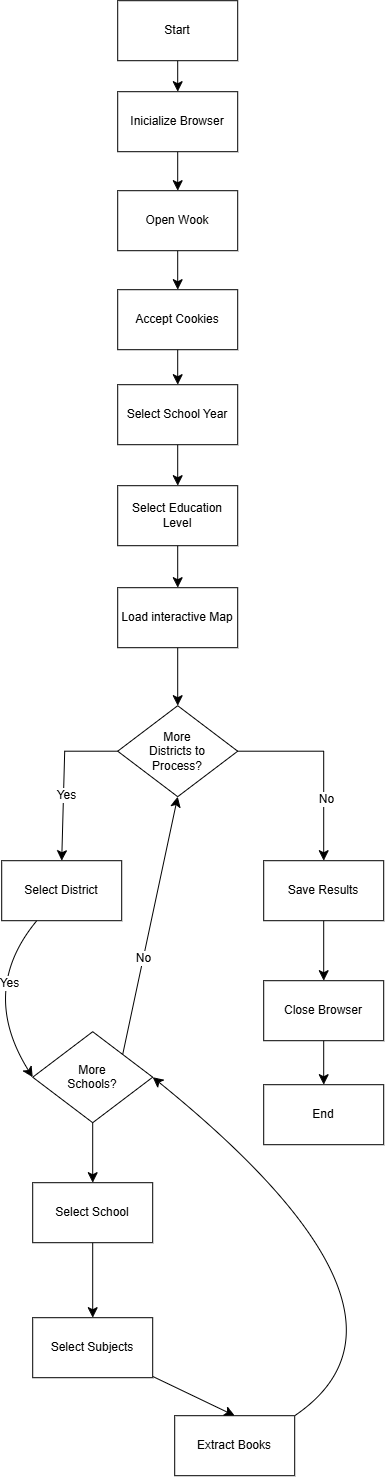

The diagram above was exported from draw.io. Its source (the exported page's mxGraphModel, read from the mxfile embedded in the PNG):
<mxGraphModel dx="2208" dy="1862" grid="0" gridSize="10" guides="1" tooltips="1" connect="1" arrows="1" fold="1" page="0" pageScale="1" pageWidth="827" pageHeight="1169" math="0" shadow="0">
  <root>
    <mxCell id="0" />
    <mxCell id="1" parent="0" />
    <mxCell id="25-4gE8r9mE_qO837wBX-4" edge="1" parent="1" source="25-4gE8r9mE_qO837wBX-1" style="edgeStyle=none;curved=1;rounded=0;orthogonalLoop=1;jettySize=auto;html=1;entryX=0.5;entryY=0;entryDx=0;entryDy=0;fontSize=12;startSize=8;endSize=8;" target="25-4gE8r9mE_qO837wBX-3">
      <mxGeometry relative="1" as="geometry" />
    </mxCell>
    <mxCell id="25-4gE8r9mE_qO837wBX-1" parent="1" style="rounded=0;whiteSpace=wrap;html=1;" value="Start" vertex="1">
      <mxGeometry height="60" width="120" x="194" y="-336" as="geometry" />
    </mxCell>
    <mxCell id="25-4gE8r9mE_qO837wBX-20" edge="1" parent="1" source="25-4gE8r9mE_qO837wBX-2" style="edgeStyle=none;curved=0;rounded=0;orthogonalLoop=1;jettySize=auto;html=1;entryX=0.5;entryY=0;entryDx=0;entryDy=0;fontSize=12;startSize=8;endSize=8;" target="25-4gE8r9mE_qO837wBX-16">
      <mxGeometry relative="1" as="geometry">
        <Array as="points">
          <mxPoint x="141" y="414.5" />
        </Array>
      </mxGeometry>
    </mxCell>
    <mxCell id="25-4gE8r9mE_qO837wBX-23" connectable="0" parent="25-4gE8r9mE_qO837wBX-20" style="edgeLabel;html=1;align=center;verticalAlign=middle;resizable=0;points=[];fontSize=12;" value="Yes" vertex="1">
      <mxGeometry relative="1" x="0.1992" y="2" as="geometry">
        <mxPoint as="offset" />
      </mxGeometry>
    </mxCell>
    <mxCell id="25-4gE8r9mE_qO837wBX-25" edge="1" parent="1" source="25-4gE8r9mE_qO837wBX-2" style="edgeStyle=none;curved=0;rounded=0;orthogonalLoop=1;jettySize=auto;html=1;entryX=0.5;entryY=0;entryDx=0;entryDy=0;fontSize=12;startSize=8;endSize=8;" target="25-4gE8r9mE_qO837wBX-24">
      <mxGeometry relative="1" as="geometry">
        <Array as="points">
          <mxPoint x="400" y="414.5" />
        </Array>
      </mxGeometry>
    </mxCell>
    <mxCell id="25-4gE8r9mE_qO837wBX-26" connectable="0" parent="25-4gE8r9mE_qO837wBX-25" style="edgeLabel;html=1;align=center;verticalAlign=middle;resizable=0;points=[];fontSize=12;" value="No" vertex="1">
      <mxGeometry relative="1" x="0.3555" y="2" as="geometry">
        <mxPoint as="offset" />
      </mxGeometry>
    </mxCell>
    <mxCell id="25-4gE8r9mE_qO837wBX-2" parent="1" style="rhombus;whiteSpace=wrap;html=1;shapeInside=1;" value="More Districts to Process?" vertex="1">
      <mxGeometry height="91" width="120" x="194" y="369" as="geometry" />
    </mxCell>
    <mxCell id="25-4gE8r9mE_qO837wBX-6" edge="1" parent="1" source="25-4gE8r9mE_qO837wBX-3" style="edgeStyle=none;curved=1;rounded=0;orthogonalLoop=1;jettySize=auto;html=1;entryX=0.5;entryY=0;entryDx=0;entryDy=0;fontSize=12;startSize=8;endSize=8;" target="25-4gE8r9mE_qO837wBX-5">
      <mxGeometry relative="1" as="geometry" />
    </mxCell>
    <mxCell id="25-4gE8r9mE_qO837wBX-3" parent="1" style="rounded=0;whiteSpace=wrap;html=1;" value="Inicialize Browser" vertex="1">
      <mxGeometry height="60" width="120" x="194" y="-245" as="geometry" />
    </mxCell>
    <mxCell id="25-4gE8r9mE_qO837wBX-8" edge="1" parent="1" source="25-4gE8r9mE_qO837wBX-5" style="edgeStyle=none;curved=1;rounded=0;orthogonalLoop=1;jettySize=auto;html=1;entryX=0.5;entryY=0;entryDx=0;entryDy=0;fontSize=12;startSize=8;endSize=8;" target="25-4gE8r9mE_qO837wBX-7">
      <mxGeometry relative="1" as="geometry" />
    </mxCell>
    <mxCell id="25-4gE8r9mE_qO837wBX-5" parent="1" style="rounded=0;whiteSpace=wrap;html=1;" value="Open Wook" vertex="1">
      <mxGeometry height="60" width="120" x="194" y="-146" as="geometry" />
    </mxCell>
    <mxCell id="25-4gE8r9mE_qO837wBX-10" edge="1" parent="1" source="25-4gE8r9mE_qO837wBX-7" style="edgeStyle=none;curved=1;rounded=0;orthogonalLoop=1;jettySize=auto;html=1;fontSize=12;startSize=8;endSize=8;" target="25-4gE8r9mE_qO837wBX-9" value="">
      <mxGeometry relative="1" as="geometry" />
    </mxCell>
    <mxCell id="25-4gE8r9mE_qO837wBX-7" parent="1" style="rounded=0;whiteSpace=wrap;html=1;" value="Accept Cookies" vertex="1">
      <mxGeometry height="60" width="120" x="194" y="-47" as="geometry" />
    </mxCell>
    <mxCell id="25-4gE8r9mE_qO837wBX-12" edge="1" parent="1" source="25-4gE8r9mE_qO837wBX-9" style="edgeStyle=none;curved=1;rounded=0;orthogonalLoop=1;jettySize=auto;html=1;entryX=0.5;entryY=0;entryDx=0;entryDy=0;fontSize=12;startSize=8;endSize=8;" target="25-4gE8r9mE_qO837wBX-11">
      <mxGeometry relative="1" as="geometry" />
    </mxCell>
    <mxCell id="25-4gE8r9mE_qO837wBX-9" parent="1" style="whiteSpace=wrap;html=1;rounded=0;" value="Select School Year" vertex="1">
      <mxGeometry height="60" width="120" x="194" y="48" as="geometry" />
    </mxCell>
    <mxCell id="25-4gE8r9mE_qO837wBX-14" edge="1" parent="1" source="25-4gE8r9mE_qO837wBX-11" style="edgeStyle=none;curved=1;rounded=0;orthogonalLoop=1;jettySize=auto;html=1;entryX=0.5;entryY=0;entryDx=0;entryDy=0;fontSize=12;startSize=8;endSize=8;" target="25-4gE8r9mE_qO837wBX-13">
      <mxGeometry relative="1" as="geometry" />
    </mxCell>
    <mxCell id="25-4gE8r9mE_qO837wBX-11" parent="1" style="whiteSpace=wrap;html=1;rounded=0;" value="Select Education Level" vertex="1">
      <mxGeometry height="60" width="120" x="194" y="149" as="geometry" />
    </mxCell>
    <mxCell id="25-4gE8r9mE_qO837wBX-15" edge="1" parent="1" source="25-4gE8r9mE_qO837wBX-13" style="edgeStyle=none;curved=1;rounded=0;orthogonalLoop=1;jettySize=auto;html=1;entryX=0.5;entryY=0;entryDx=0;entryDy=0;fontSize=12;startSize=8;endSize=8;" target="25-4gE8r9mE_qO837wBX-2">
      <mxGeometry relative="1" as="geometry" />
    </mxCell>
    <mxCell id="25-4gE8r9mE_qO837wBX-13" parent="1" style="whiteSpace=wrap;html=1;rounded=0;" value="Load interactive Map" vertex="1">
      <mxGeometry height="60" width="120" x="194" y="251" as="geometry" />
    </mxCell>
    <mxCell id="25-4gE8r9mE_qO837wBX-30" edge="1" parent="1" source="25-4gE8r9mE_qO837wBX-16" style="edgeStyle=none;curved=1;rounded=0;orthogonalLoop=1;jettySize=auto;html=1;entryX=0;entryY=0.5;entryDx=0;entryDy=0;fontSize=12;startSize=8;endSize=8;" target="25-4gE8r9mE_qO837wBX-27">
      <mxGeometry relative="1" as="geometry">
        <Array as="points">
          <mxPoint x="55" y="654" />
        </Array>
      </mxGeometry>
    </mxCell>
    <mxCell id="25-4gE8r9mE_qO837wBX-31" connectable="0" parent="25-4gE8r9mE_qO837wBX-30" style="edgeLabel;html=1;align=center;verticalAlign=middle;resizable=0;points=[];fontSize=12;" value="Yes" vertex="1">
      <mxGeometry relative="1" x="-0.334" y="18" as="geometry">
        <mxPoint as="offset" />
      </mxGeometry>
    </mxCell>
    <mxCell id="25-4gE8r9mE_qO837wBX-16" parent="1" style="whiteSpace=wrap;html=1;rounded=0;" value="Select District" vertex="1">
      <mxGeometry height="60" width="120" x="78" y="524" as="geometry" />
    </mxCell>
    <mxCell id="25-4gE8r9mE_qO837wBX-34" edge="1" parent="1" source="25-4gE8r9mE_qO837wBX-24" style="edgeStyle=none;curved=1;rounded=0;orthogonalLoop=1;jettySize=auto;html=1;fontSize=12;startSize=8;endSize=8;" target="25-4gE8r9mE_qO837wBX-33" value="">
      <mxGeometry relative="1" as="geometry" />
    </mxCell>
    <mxCell id="25-4gE8r9mE_qO837wBX-24" parent="1" style="whiteSpace=wrap;html=1;rounded=0;" value="Save Results" vertex="1">
      <mxGeometry height="60" width="120" x="340" y="524" as="geometry" />
    </mxCell>
    <mxCell id="25-4gE8r9mE_qO837wBX-28" edge="1" parent="1" source="25-4gE8r9mE_qO837wBX-27" style="edgeStyle=none;curved=1;rounded=0;orthogonalLoop=1;jettySize=auto;html=1;entryX=0.5;entryY=1;entryDx=0;entryDy=0;fontSize=12;startSize=8;endSize=8;exitX=1;exitY=0;exitDx=0;exitDy=0;" target="25-4gE8r9mE_qO837wBX-2">
      <mxGeometry relative="1" as="geometry" />
    </mxCell>
    <mxCell id="25-4gE8r9mE_qO837wBX-32" connectable="0" parent="25-4gE8r9mE_qO837wBX-28" style="edgeLabel;html=1;align=center;verticalAlign=middle;resizable=0;points=[];fontSize=12;" value="No" vertex="1">
      <mxGeometry relative="1" x="-0.2593" y="1" as="geometry">
        <mxPoint as="offset" />
      </mxGeometry>
    </mxCell>
    <mxCell id="25-4gE8r9mE_qO837wBX-39" edge="1" parent="1" source="25-4gE8r9mE_qO837wBX-27" style="edgeStyle=none;curved=1;rounded=0;orthogonalLoop=1;jettySize=auto;html=1;fontSize=12;startSize=8;endSize=8;" target="25-4gE8r9mE_qO837wBX-38" value="">
      <mxGeometry relative="1" as="geometry" />
    </mxCell>
    <mxCell id="25-4gE8r9mE_qO837wBX-27" parent="1" style="rhombus;whiteSpace=wrap;html=1;shapeInside=1;" value="More Schools?" vertex="1">
      <mxGeometry height="91" width="120" x="109" y="695" as="geometry" />
    </mxCell>
    <mxCell id="25-4gE8r9mE_qO837wBX-36" edge="1" parent="1" source="25-4gE8r9mE_qO837wBX-33" style="edgeStyle=none;curved=1;rounded=0;orthogonalLoop=1;jettySize=auto;html=1;fontSize=12;startSize=8;endSize=8;" target="25-4gE8r9mE_qO837wBX-35" value="">
      <mxGeometry relative="1" as="geometry" />
    </mxCell>
    <mxCell id="25-4gE8r9mE_qO837wBX-33" parent="1" style="rounded=0;whiteSpace=wrap;html=1;" value="Close Browser" vertex="1">
      <mxGeometry height="60" width="120" x="340" y="644" as="geometry" />
    </mxCell>
    <mxCell id="25-4gE8r9mE_qO837wBX-35" parent="1" style="whiteSpace=wrap;html=1;rounded=0;" value="End" vertex="1">
      <mxGeometry height="60" width="120" x="340" y="748" as="geometry" />
    </mxCell>
    <mxCell id="25-4gE8r9mE_qO837wBX-40" edge="1" parent="1" source="25-4gE8r9mE_qO837wBX-38" style="edgeStyle=none;curved=1;rounded=0;orthogonalLoop=1;jettySize=auto;html=1;fontSize=12;startSize=8;endSize=8;entryX=0.5;entryY=0;entryDx=0;entryDy=0;" target="25-4gE8r9mE_qO837wBX-41">
      <mxGeometry relative="1" as="geometry">
        <mxPoint x="169" y="978" as="targetPoint" />
      </mxGeometry>
    </mxCell>
    <mxCell id="25-4gE8r9mE_qO837wBX-38" parent="1" style="whiteSpace=wrap;html=1;" value="Select School" vertex="1">
      <mxGeometry height="60" width="120" x="109" y="846" as="geometry" />
    </mxCell>
    <mxCell id="25-4gE8r9mE_qO837wBX-43" edge="1" parent="1" source="25-4gE8r9mE_qO837wBX-41" style="edgeStyle=none;curved=1;rounded=0;orthogonalLoop=1;jettySize=auto;html=1;entryX=0.5;entryY=0;entryDx=0;entryDy=0;fontSize=12;startSize=8;endSize=8;" target="25-4gE8r9mE_qO837wBX-42">
      <mxGeometry relative="1" as="geometry" />
    </mxCell>
    <mxCell id="25-4gE8r9mE_qO837wBX-41" parent="1" style="whiteSpace=wrap;html=1;" value="Select Subjects" vertex="1">
      <mxGeometry height="60" width="120" x="109" y="981" as="geometry" />
    </mxCell>
    <mxCell id="25-4gE8r9mE_qO837wBX-44" edge="1" parent="1" source="25-4gE8r9mE_qO837wBX-42" style="edgeStyle=none;curved=1;rounded=0;orthogonalLoop=1;jettySize=auto;html=1;entryX=1;entryY=0.5;entryDx=0;entryDy=0;fontSize=12;startSize=8;endSize=8;exitX=1;exitY=0;exitDx=0;exitDy=0;" target="25-4gE8r9mE_qO837wBX-27">
      <mxGeometry relative="1" as="geometry">
        <Array as="points">
          <mxPoint x="521" y="977" />
        </Array>
      </mxGeometry>
    </mxCell>
    <mxCell id="25-4gE8r9mE_qO837wBX-42" parent="1" style="whiteSpace=wrap;html=1;" value="Extract Books" vertex="1">
      <mxGeometry height="60" width="120" x="251" y="1079" as="geometry" />
    </mxCell>
  </root>
</mxGraphModel>